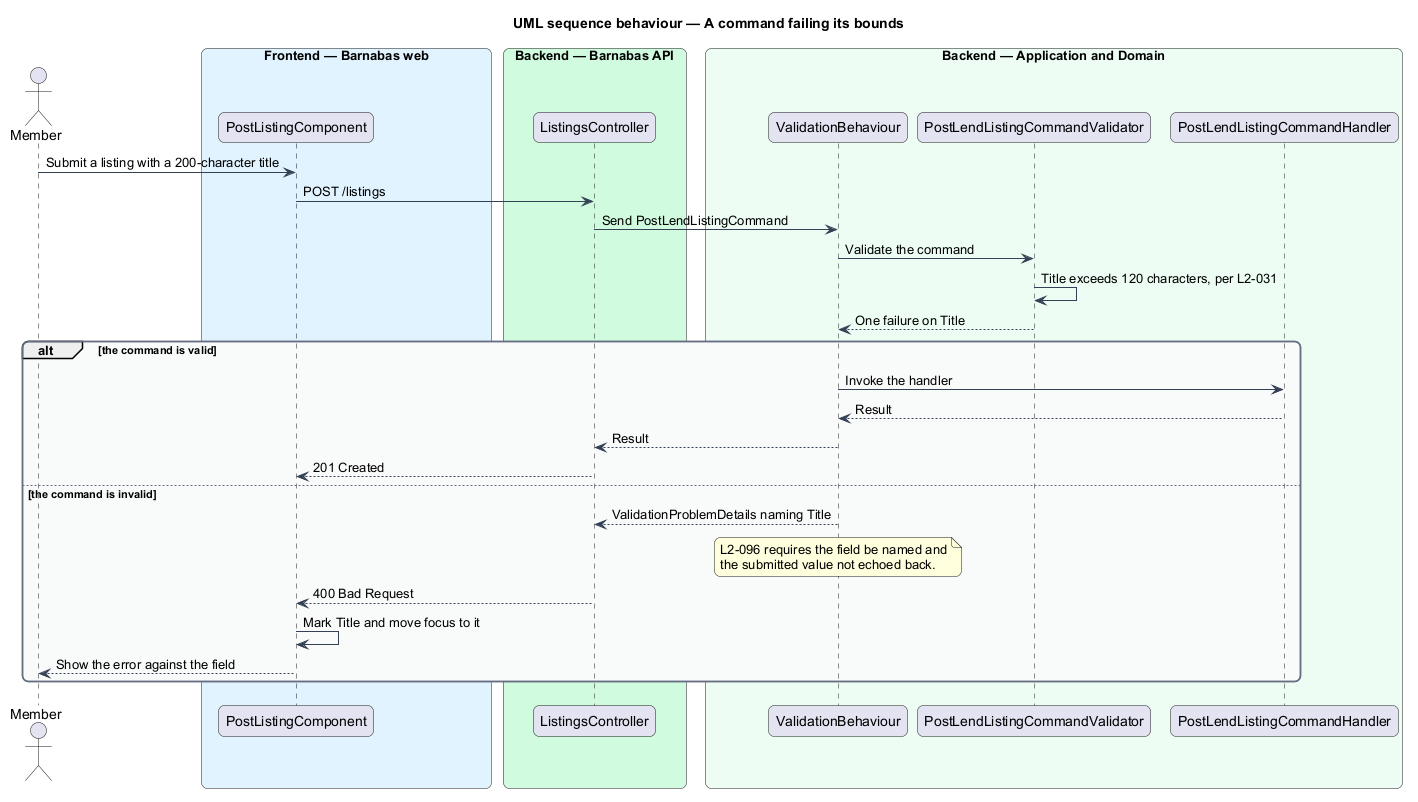

The diagram above was rendered by PlantUML. Its source (embedded in the PNG):
@startuml
title UML sequence behaviour — A command failing its bounds
skinparam backgroundColor #FFFFFF
skinparam shadowing false
skinparam roundcorner 12
skinparam defaultFontName Arial
skinparam ArrowColor #344054
skinparam rectangle {
  BorderColor #344054
  FontColor #101828
}
skinparam package {
  BorderColor #667085
  FontColor #101828
  BackgroundColor #F9FAFB
}
actor "Member" as actor
box "Frontend — Barnabas web" #E0F2FE
  participant "PostListingComponent" as page
end box
box "Backend — Barnabas API" #D1FADF
  participant "ListingsController" as controller
end box
box "Backend — Application and Domain" #ECFDF3
  participant "ValidationBehaviour" as behaviour
  participant "PostLendListingCommandValidator" as validator
  participant "PostLendListingCommandHandler" as handler
end box

actor -> page : Submit a listing with a 200-character title
page -> controller : POST /listings
controller -> behaviour : Send PostLendListingCommand
behaviour -> validator : Validate the command
validator -> validator : Title exceeds 120 characters, per L2-031
validator --> behaviour : One failure on Title
alt the command is valid
  behaviour -> handler : Invoke the handler
  handler --> behaviour : Result
  behaviour --> controller : Result
  controller --> page : 201 Created
else the command is invalid
  behaviour --> controller : ValidationProblemDetails naming Title
  note over behaviour : L2-096 requires the field be named and\nthe submitted value not echoed back.
  controller --> page : 400 Bad Request
  page -> page : Mark Title and move focus to it
  page --> actor : Show the error against the field
end
@enduml